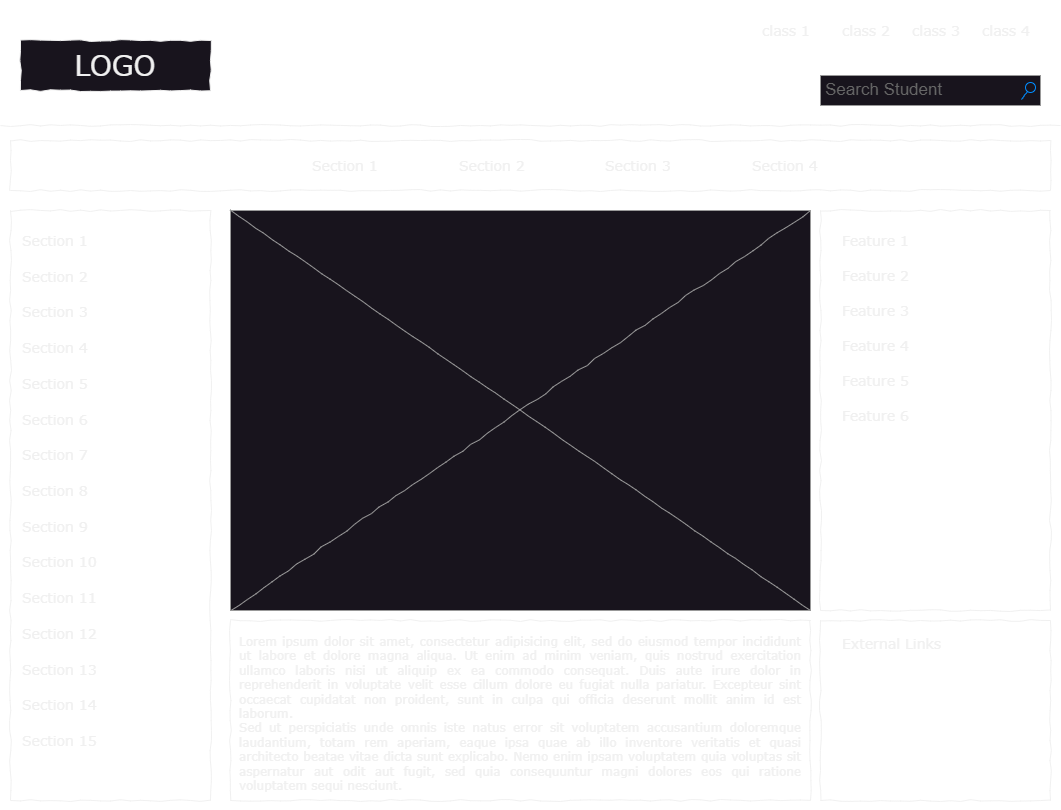

The diagram above was exported from draw.io. Its source (the exported page's mxGraphModel, read from the mxfile embedded in the PNG):
<mxGraphModel dx="1950" dy="1360" grid="1" gridSize="10" guides="1" tooltips="1" connect="1" arrows="1" fold="1" page="1" pageScale="1" pageWidth="1100" pageHeight="850" background="none" math="0" shadow="0">
  <root>
    <mxCell id="0" />
    <mxCell id="1" parent="0" />
    <mxCell id="dUcey7eO02ifSdnHK6Vq-60" value="" style="group" vertex="1" connectable="0" parent="1">
      <mxGeometry x="40" width="1060" height="810" as="geometry" />
    </mxCell>
    <mxCell id="677b7b8949515195-2" value="LOGO" style="whiteSpace=wrap;html=1;rounded=0;shadow=0;labelBackgroundColor=none;strokeWidth=1;fontFamily=Verdana;fontSize=28;align=center;comic=1;" parent="dUcey7eO02ifSdnHK6Vq-60" vertex="1">
      <mxGeometry x="20" y="40" width="190" height="50" as="geometry" />
    </mxCell>
    <mxCell id="677b7b8949515195-3" value="Search Student" style="strokeWidth=1;shadow=0;dashed=0;align=center;html=1;shape=mxgraph.mockup.forms.searchBox;strokeColor=#999999;mainText=;strokeColor2=#008cff;fontColor=#666666;fontSize=17;align=left;spacingLeft=3;rounded=0;labelBackgroundColor=none;comic=1;" parent="dUcey7eO02ifSdnHK6Vq-60" vertex="1">
      <mxGeometry x="820" y="75" width="220" height="30" as="geometry" />
    </mxCell>
    <mxCell id="677b7b8949515195-4" value="class 1" style="text;html=1;points=[];align=left;verticalAlign=top;spacingTop=-4;fontSize=14;fontFamily=Verdana" parent="dUcey7eO02ifSdnHK6Vq-60" vertex="1">
      <mxGeometry x="760" y="20" width="60" height="20" as="geometry" />
    </mxCell>
    <mxCell id="677b7b8949515195-5" value="class 2" style="text;html=1;points=[];align=left;verticalAlign=top;spacingTop=-4;fontSize=14;fontFamily=Verdana" parent="dUcey7eO02ifSdnHK6Vq-60" vertex="1">
      <mxGeometry x="840" y="20" width="60" height="20" as="geometry" />
    </mxCell>
    <mxCell id="677b7b8949515195-6" value="class 3" style="text;html=1;points=[];align=left;verticalAlign=top;spacingTop=-4;fontSize=14;fontFamily=Verdana" parent="dUcey7eO02ifSdnHK6Vq-60" vertex="1">
      <mxGeometry x="910" y="20" width="60" height="20" as="geometry" />
    </mxCell>
    <mxCell id="677b7b8949515195-7" value="class 4" style="text;html=1;points=[];align=left;verticalAlign=top;spacingTop=-4;fontSize=14;fontFamily=Verdana" parent="dUcey7eO02ifSdnHK6Vq-60" vertex="1">
      <mxGeometry x="980" y="20" width="60" height="20" as="geometry" />
    </mxCell>
    <mxCell id="677b7b8949515195-8" value="" style="whiteSpace=wrap;html=1;rounded=0;shadow=0;labelBackgroundColor=none;strokeWidth=1;fillColor=none;fontFamily=Verdana;fontSize=12;align=center;comic=1;" parent="dUcey7eO02ifSdnHK6Vq-60" vertex="1">
      <mxGeometry x="10" y="210" width="200" height="590" as="geometry" />
    </mxCell>
    <mxCell id="677b7b8949515195-9" value="" style="line;strokeWidth=1;html=1;rounded=0;shadow=0;labelBackgroundColor=none;fillColor=none;fontFamily=Verdana;fontSize=14;fontColor=#000000;align=center;comic=1;" parent="dUcey7eO02ifSdnHK6Vq-60" vertex="1">
      <mxGeometry y="120" width="1060" height="10" as="geometry" />
    </mxCell>
    <mxCell id="677b7b8949515195-10" value="" style="whiteSpace=wrap;html=1;rounded=0;shadow=0;labelBackgroundColor=none;strokeWidth=1;fillColor=none;fontFamily=Verdana;fontSize=12;align=center;comic=1;" parent="dUcey7eO02ifSdnHK6Vq-60" vertex="1">
      <mxGeometry x="10" y="140" width="1040" height="50" as="geometry" />
    </mxCell>
    <mxCell id="677b7b8949515195-11" value="Section 1" style="text;html=1;points=[];align=left;verticalAlign=top;spacingTop=-4;fontSize=14;fontFamily=Verdana" parent="dUcey7eO02ifSdnHK6Vq-60" vertex="1">
      <mxGeometry x="310" y="155" width="60" height="20" as="geometry" />
    </mxCell>
    <mxCell id="677b7b8949515195-12" value="Section 2" style="text;html=1;points=[];align=left;verticalAlign=top;spacingTop=-4;fontSize=14;fontFamily=Verdana" parent="dUcey7eO02ifSdnHK6Vq-60" vertex="1">
      <mxGeometry x="457" y="155" width="60" height="20" as="geometry" />
    </mxCell>
    <mxCell id="677b7b8949515195-13" value="Section 3" style="text;html=1;points=[];align=left;verticalAlign=top;spacingTop=-4;fontSize=14;fontFamily=Verdana" parent="dUcey7eO02ifSdnHK6Vq-60" vertex="1">
      <mxGeometry x="603" y="155" width="60" height="20" as="geometry" />
    </mxCell>
    <mxCell id="677b7b8949515195-14" value="Section 4" style="text;html=1;points=[];align=left;verticalAlign=top;spacingTop=-4;fontSize=14;fontFamily=Verdana" parent="dUcey7eO02ifSdnHK6Vq-60" vertex="1">
      <mxGeometry x="750" y="155" width="60" height="20" as="geometry" />
    </mxCell>
    <mxCell id="677b7b8949515195-15" value="&lt;div style=&quot;text-align: justify&quot;&gt;&lt;span&gt;Lorem ipsum dolor sit amet, consectetur adipisicing elit, sed do eiusmod tempor incididunt ut labore et dolore magna aliqua. Ut enim ad minim veniam, quis nostrud exercitation ullamco laboris nisi ut aliquip ex ea commodo consequat. Duis aute irure dolor in reprehenderit in voluptate velit esse cillum dolore eu fugiat nulla pariatur. Excepteur sint occaecat cupidatat non proident, sunt in culpa qui officia deserunt mollit anim id est laborum.&lt;/span&gt;&lt;/div&gt;&lt;div style=&quot;text-align: justify&quot;&gt;&lt;span&gt;Sed ut perspiciatis unde omnis iste natus error sit voluptatem accusantium doloremque laudantium, totam rem aperiam, eaque ipsa quae ab illo inventore veritatis et quasi architecto beatae vitae dicta sunt explicabo. Nemo enim ipsam voluptatem quia voluptas sit aspernatur aut odit aut fugit, sed quia consequuntur magni dolores eos qui ratione voluptatem sequi nesciunt.&amp;nbsp;&lt;/span&gt;&lt;/div&gt;" style="whiteSpace=wrap;html=1;rounded=0;shadow=0;labelBackgroundColor=none;strokeWidth=1;fillColor=none;fontFamily=Verdana;fontSize=12;align=center;verticalAlign=top;spacing=10;comic=1;" parent="dUcey7eO02ifSdnHK6Vq-60" vertex="1">
      <mxGeometry x="230" y="620" width="580" height="180" as="geometry" />
    </mxCell>
    <mxCell id="677b7b8949515195-16" value="" style="verticalLabelPosition=bottom;shadow=0;dashed=0;align=center;html=1;verticalAlign=top;strokeWidth=1;shape=mxgraph.mockup.graphics.simpleIcon;strokeColor=#999999;rounded=0;labelBackgroundColor=none;fontFamily=Verdana;fontSize=14;fontColor=#000000;comic=1;" parent="dUcey7eO02ifSdnHK6Vq-60" vertex="1">
      <mxGeometry x="230" y="210" width="580" height="400" as="geometry" />
    </mxCell>
    <mxCell id="677b7b8949515195-25" value="" style="whiteSpace=wrap;html=1;rounded=0;shadow=0;labelBackgroundColor=none;strokeWidth=1;fillColor=none;fontFamily=Verdana;fontSize=12;align=center;comic=1;" parent="dUcey7eO02ifSdnHK6Vq-60" vertex="1">
      <mxGeometry x="820" y="210" width="230" height="400" as="geometry" />
    </mxCell>
    <mxCell id="677b7b8949515195-26" value="" style="whiteSpace=wrap;html=1;rounded=0;shadow=0;labelBackgroundColor=none;strokeWidth=1;fillColor=none;fontFamily=Verdana;fontSize=12;align=center;comic=1;" parent="dUcey7eO02ifSdnHK6Vq-60" vertex="1">
      <mxGeometry x="820" y="620" width="230" height="180" as="geometry" />
    </mxCell>
    <mxCell id="677b7b8949515195-27" value="Section 1" style="text;html=1;points=[];align=left;verticalAlign=top;spacingTop=-4;fontSize=14;fontFamily=Verdana" parent="dUcey7eO02ifSdnHK6Vq-60" vertex="1">
      <mxGeometry x="20" y="230" width="170" height="20" as="geometry" />
    </mxCell>
    <mxCell id="677b7b8949515195-28" value="Section 2" style="text;html=1;points=[];align=left;verticalAlign=top;spacingTop=-4;fontSize=14;fontFamily=Verdana" parent="dUcey7eO02ifSdnHK6Vq-60" vertex="1">
      <mxGeometry x="20" y="266" width="170" height="20" as="geometry" />
    </mxCell>
    <mxCell id="677b7b8949515195-29" value="Section 3" style="text;html=1;points=[];align=left;verticalAlign=top;spacingTop=-4;fontSize=14;fontFamily=Verdana" parent="dUcey7eO02ifSdnHK6Vq-60" vertex="1">
      <mxGeometry x="20" y="301" width="170" height="20" as="geometry" />
    </mxCell>
    <mxCell id="677b7b8949515195-30" value="Section 4" style="text;html=1;points=[];align=left;verticalAlign=top;spacingTop=-4;fontSize=14;fontFamily=Verdana" parent="dUcey7eO02ifSdnHK6Vq-60" vertex="1">
      <mxGeometry x="20" y="337" width="170" height="20" as="geometry" />
    </mxCell>
    <mxCell id="677b7b8949515195-31" value="Section 7" style="text;html=1;points=[];align=left;verticalAlign=top;spacingTop=-4;fontSize=14;fontFamily=Verdana" parent="dUcey7eO02ifSdnHK6Vq-60" vertex="1">
      <mxGeometry x="20" y="444" width="170" height="20" as="geometry" />
    </mxCell>
    <mxCell id="677b7b8949515195-32" value="Section 8" style="text;html=1;points=[];align=left;verticalAlign=top;spacingTop=-4;fontSize=14;fontFamily=Verdana" parent="dUcey7eO02ifSdnHK6Vq-60" vertex="1">
      <mxGeometry x="20" y="480" width="170" height="20" as="geometry" />
    </mxCell>
    <mxCell id="677b7b8949515195-33" value="Section 9" style="text;html=1;points=[];align=left;verticalAlign=top;spacingTop=-4;fontSize=14;fontFamily=Verdana" parent="dUcey7eO02ifSdnHK6Vq-60" vertex="1">
      <mxGeometry x="20" y="516" width="170" height="20" as="geometry" />
    </mxCell>
    <mxCell id="677b7b8949515195-34" value="Section 10" style="text;html=1;points=[];align=left;verticalAlign=top;spacingTop=-4;fontSize=14;fontFamily=Verdana" parent="dUcey7eO02ifSdnHK6Vq-60" vertex="1">
      <mxGeometry x="20" y="551" width="170" height="20" as="geometry" />
    </mxCell>
    <mxCell id="677b7b8949515195-35" value="Section 11" style="text;html=1;points=[];align=left;verticalAlign=top;spacingTop=-4;fontSize=14;fontFamily=Verdana" parent="dUcey7eO02ifSdnHK6Vq-60" vertex="1">
      <mxGeometry x="20" y="587" width="170" height="20" as="geometry" />
    </mxCell>
    <mxCell id="677b7b8949515195-36" value="Section 12" style="text;html=1;points=[];align=left;verticalAlign=top;spacingTop=-4;fontSize=14;fontFamily=Verdana" parent="dUcey7eO02ifSdnHK6Vq-60" vertex="1">
      <mxGeometry x="20" y="623" width="170" height="20" as="geometry" />
    </mxCell>
    <mxCell id="677b7b8949515195-37" value="Section 13" style="text;html=1;points=[];align=left;verticalAlign=top;spacingTop=-4;fontSize=14;fontFamily=Verdana" parent="dUcey7eO02ifSdnHK6Vq-60" vertex="1">
      <mxGeometry x="20" y="659" width="170" height="20" as="geometry" />
    </mxCell>
    <mxCell id="677b7b8949515195-38" value="Section 14" style="text;html=1;points=[];align=left;verticalAlign=top;spacingTop=-4;fontSize=14;fontFamily=Verdana" parent="dUcey7eO02ifSdnHK6Vq-60" vertex="1">
      <mxGeometry x="20" y="694" width="170" height="20" as="geometry" />
    </mxCell>
    <mxCell id="677b7b8949515195-39" value="Section 5" style="text;html=1;points=[];align=left;verticalAlign=top;spacingTop=-4;fontSize=14;fontFamily=Verdana" parent="dUcey7eO02ifSdnHK6Vq-60" vertex="1">
      <mxGeometry x="20" y="373" width="170" height="20" as="geometry" />
    </mxCell>
    <mxCell id="677b7b8949515195-40" value="Section 6" style="text;html=1;points=[];align=left;verticalAlign=top;spacingTop=-4;fontSize=14;fontFamily=Verdana" parent="dUcey7eO02ifSdnHK6Vq-60" vertex="1">
      <mxGeometry x="20" y="409" width="170" height="20" as="geometry" />
    </mxCell>
    <mxCell id="677b7b8949515195-41" value="Section 15" style="text;html=1;points=[];align=left;verticalAlign=top;spacingTop=-4;fontSize=14;fontFamily=Verdana" parent="dUcey7eO02ifSdnHK6Vq-60" vertex="1">
      <mxGeometry x="20" y="730" width="170" height="20" as="geometry" />
    </mxCell>
    <mxCell id="677b7b8949515195-42" value="External Links" style="text;html=1;points=[];align=left;verticalAlign=top;spacingTop=-4;fontSize=14;fontFamily=Verdana" parent="dUcey7eO02ifSdnHK6Vq-60" vertex="1">
      <mxGeometry x="840" y="633" width="170" height="20" as="geometry" />
    </mxCell>
    <mxCell id="677b7b8949515195-44" value="Feature 1" style="text;html=1;points=[];align=left;verticalAlign=top;spacingTop=-4;fontSize=14;fontFamily=Verdana" parent="dUcey7eO02ifSdnHK6Vq-60" vertex="1">
      <mxGeometry x="840" y="230" width="170" height="20" as="geometry" />
    </mxCell>
    <mxCell id="677b7b8949515195-45" value="Feature 2" style="text;html=1;points=[];align=left;verticalAlign=top;spacingTop=-4;fontSize=14;fontFamily=Verdana" parent="dUcey7eO02ifSdnHK6Vq-60" vertex="1">
      <mxGeometry x="840" y="265" width="170" height="20" as="geometry" />
    </mxCell>
    <mxCell id="677b7b8949515195-46" value="Feature 3" style="text;html=1;points=[];align=left;verticalAlign=top;spacingTop=-4;fontSize=14;fontFamily=Verdana" parent="dUcey7eO02ifSdnHK6Vq-60" vertex="1">
      <mxGeometry x="840" y="300" width="170" height="20" as="geometry" />
    </mxCell>
    <mxCell id="677b7b8949515195-47" value="Feature 4" style="text;html=1;points=[];align=left;verticalAlign=top;spacingTop=-4;fontSize=14;fontFamily=Verdana" parent="dUcey7eO02ifSdnHK6Vq-60" vertex="1">
      <mxGeometry x="840" y="335" width="170" height="20" as="geometry" />
    </mxCell>
    <mxCell id="677b7b8949515195-48" value="Feature 5" style="text;html=1;points=[];align=left;verticalAlign=top;spacingTop=-4;fontSize=14;fontFamily=Verdana" parent="dUcey7eO02ifSdnHK6Vq-60" vertex="1">
      <mxGeometry x="840" y="370" width="170" height="20" as="geometry" />
    </mxCell>
    <mxCell id="677b7b8949515195-49" value="Feature 6" style="text;html=1;points=[];align=left;verticalAlign=top;spacingTop=-4;fontSize=14;fontFamily=Verdana" parent="dUcey7eO02ifSdnHK6Vq-60" vertex="1">
      <mxGeometry x="840" y="405" width="170" height="20" as="geometry" />
    </mxCell>
  </root>
</mxGraphModel>